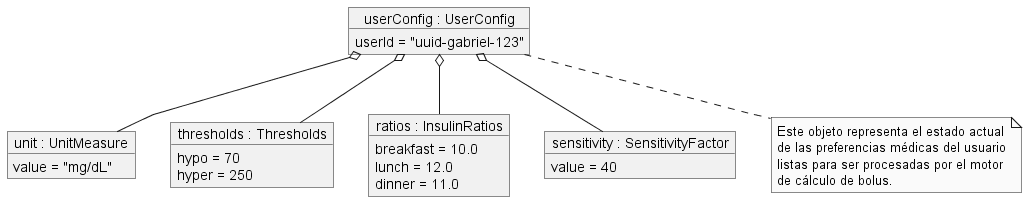

The diagram above was rendered by PlantUML. Its source (embedded in the PNG):
@startuml UserConfig_ObjectInstance
skinparam monochrome true
skinparam packageStyle rectangle
skinparam linetype polyline

object "userConfig : UserConfig" as UC {
    userId = "uuid-gabriel-123"
}

object "unit : UnitMeasure" as UM {
    value = "mg/dL"
}

object "thresholds : Thresholds" as TH {
    hypo = 70
    hyper = 250
}

object "ratios : InsulinRatios" as IR {
    breakfast = 10.0
    lunch = 12.0
    dinner = 11.0
}

object "sensitivity : SensitivityFactor" as SF {
    value = 40
}

' Relaciones de instancia
UC o-- UM
UC o-- TH
UC o-- IR
UC o-- SF

note bottom of UC
  Este objeto representa el estado actual
  de las preferencias médicas del usuario
  listas para ser procesadas por el motor
  de cálculo de bolus.
end note

@enduml